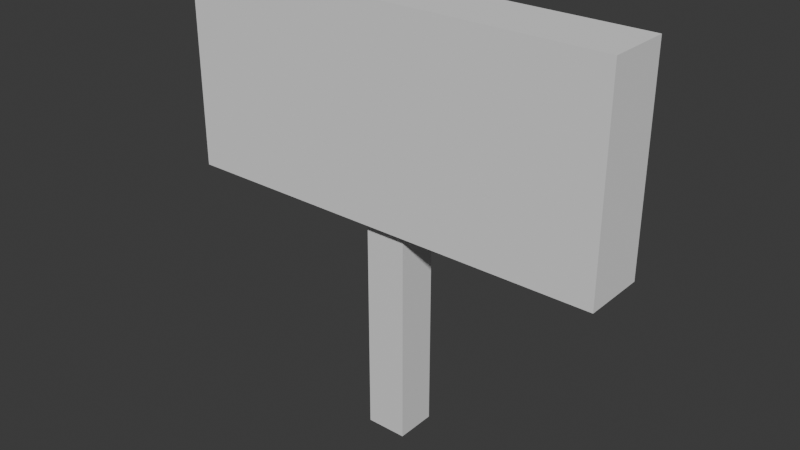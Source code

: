 # Source: directionalSign.blend  (saved by Blender 4.4.32; exported with 4.5.12 LTS)
import bpy
from mathutils import Matrix  # noqa: F401  (used for matrix-valued properties, if any)

bpy.ops.wm.read_factory_settings(use_empty=True)
scene = bpy.context.scene
scene.name = 'Scene'

# ---- collections
col_collection = bpy.data.collections.new('Collection'); scene.collection.children.link(col_collection)

# ---- materials (node trees are filled in below, after node groups)
mat_material = bpy.data.materials.new('Material')
mat_material.alpha_threshold = 0.0
mat_material.use_transparent_shadow = False
mat_material.roughness = 0.5
mat_material.line_color = (0.0, 0.0, 0.0, 1.0)

# ---- material node trees
mat_material.use_nodes = True; mat_material.node_tree.nodes.clear()
_N = mat_material.node_tree.nodes; _L = mat_material.node_tree.links
n0 = _N.new('ShaderNodeOutputMaterial'); n0.name = 'Material Output'; n0.location = (300, 300)
n1 = _N.new('ShaderNodeBsdfPrincipled'); n1.name = 'Principled BSDF'; n1.location = (10, 300)
n1.inputs[3].default_value = 1.45
_L.new(n1.outputs[0], n0.inputs[0])
n0.is_active_output = True

# ---- world
world_world = bpy.data.worlds.new('World'); scene.world = world_world
world_world.use_nodes = True; world_world.node_tree.nodes.clear()
_N = world_world.node_tree.nodes; _L = world_world.node_tree.links
n0 = _N.new('ShaderNodeOutputWorld'); n0.name = 'World Output'; n0.location = (300, 300)
n1 = _N.new('ShaderNodeBackground'); n1.name = 'Background'; n1.location = (10, 300)
n1.inputs[0].default_value = (0.05088, 0.05088, 0.05088, 1.0)
_L.new(n1.outputs[0], n0.inputs[0])
n0.is_active_output = True
world_world.color = (0.05088, 0.05088, 0.05088)
world_world.use_sun_shadow = False
world_world.sun_shadow_jitter_overblur = 0.0

# ---- meshes
me_cube = bpy.data.meshes.new('Cube')
me_cube.from_pydata([(0.3453, 0.3453, 4.813), (0.3453, 0.3453, -0.3453), (0.3453, -0.3453, 4.813), (0.3453, -0.3453, -0.3453), (-0.3453, 0.3453, 4.813), (-0.3453, 0.3453, -0.3453), (-0.3453, -0.3453, 4.813), (-0.3453, -0.3453, -0.3453)], [], [(0, 4, 6, 2), (3, 2, 6, 7), (7, 6, 4, 5), (5, 1, 3, 7), (1, 0, 2, 3), (5, 4, 0, 1)])
_uv = me_cube.uv_layers.new(name='UVMap')
_uv.uv.foreach_set('vector', [0.625, 0.5, 0.875, 0.5, 0.875, 0.75, 0.625, 0.75, 0.375, 0.75, 0.625, 0.75, 0.625, 1.0, 0.375, 1.0, 0.375, 0.0, 0.625, 0.0, 0.625, 0.25, 0.375, 0.25, 0.125, 0.5, 0.375, 0.5, 0.375, 0.75, 0.125, 0.75, 0.375, 0.5, 0.625, 0.5, 0.625, 0.75, 0.375, 0.75, 0.375, 0.25, 0.625, 0.25, 0.625, 0.5, 0.375, 0.5])
me_cube.materials.append(mat_material)
me_cube.use_mirror_vertex_groups = False
me_cube.update()
me_cube_001 = bpy.data.meshes.new('Cube.001')
me_cube_001.from_pydata([(-3.697, -0.5373, -1.737), (-3.697, -0.5373, 1.737), (-3.697, 0.5373, -1.737), (-3.697, 0.5373, 1.737), (3.697, -0.5373, -1.737), (3.697, -0.5373, 1.737), (3.697, 0.5373, -1.737), (3.697, 0.5373, 1.737)], [], [(0, 1, 3, 2), (2, 3, 7, 6), (6, 7, 5, 4), (4, 5, 1, 0), (2, 6, 4, 0), (7, 3, 1, 5)])
_uv = me_cube_001.uv_layers.new(name='UVMap')
_uv.uv.foreach_set('vector', [0.375, 0.0, 0.625, 0.0, 0.625, 0.25, 0.375, 0.25, 0.375, 0.25, 0.625, 0.25, 0.625, 0.5, 0.375, 0.5, 0.375, 0.5, 0.625, 0.5, 0.625, 0.75, 0.375, 0.75, 0.375, 0.75, 0.625, 0.75, 0.625, 1.0, 0.375, 1.0, 0.125, 0.5, 0.375, 0.5, 0.375, 0.75, 0.125, 0.75, 0.625, 0.5, 0.875, 0.5, 0.875, 0.75, 0.625, 0.75])
me_cube_001.update()
me_plane = bpy.data.meshes.new('Plane')
me_plane.from_pydata([(-3.327, -1.476, 0.0), (3.327, -1.476, 0.0), (-3.327, 1.476, 0.0), (3.327, 1.476, 0.0)], [], [(0, 1, 3, 2)])
_uv = me_plane.uv_layers.new(name='UVMap')
_uv.uv.foreach_set('vector', [0.0, 0.0, 1.0, 0.0, 1.0, 1.0, 0.0, 1.0])
me_plane.update()

# ---- objects
ob_post = bpy.data.objects.new('Post', me_cube)
ob_face = bpy.data.objects.new('Face', me_cube_001)
ob_arrows = bpy.data.objects.new('Arrows', me_plane)

# ---- transforms, parenting, visibility, modifiers, constraints
ob_post.location = (0.0, 0.0, 0.0)
ob_post.lock_rotations_4d = False
ob_post.empty_display_type = 'ARROWS'
ob_post.lineart.crease_threshold = 0.0
ob_face.parent = ob_post
ob_face.location = (0.0, 0.0, 5.146)
ob_arrows.parent = ob_face
ob_arrows.matrix_parent_inverse = Matrix(((1.0, -0.0, 0.0, -0.0), (-0.0, 1.0, -0.0, 0.0), (0.0, -0.0, 1.0, -5.146), (-0.0, 0.0, -0.0, 1.0)))
ob_arrows.location = (0.0, 0.55, 5.15)
ob_arrows.rotation_euler = (1.571, -0.0, 3.142)
ob_arrows.scale = (0.45, 1.0, 1.0)

# ---- collection membership
col_collection.objects.link(ob_post)
col_collection.objects.link(ob_face)
col_collection.objects.link(ob_arrows)

# ---- scene / render settings (as saved in the file)
scene.frame_start = 1; scene.frame_end = 250; scene.frame_set(1)
scene.render.engine = 'BLENDER_EEVEE_NEXT'
scene.cycles.sampling_pattern = 'TABULATED_SOBOL'
scene.eevee.ray_tracing_options.trace_max_roughness = 0.0
bpy.context.view_layer.update()

# ---- added for rendering (the .blend has no active camera and no usable light): camera, sun
cam_auto = bpy.data.cameras.new('AutoCamera')
cam_auto.lens = 50.0
cam_auto.sensor_width = 36.0
cam_auto.clip_end = 1000.0
ob_auto_camera = bpy.data.objects.new('AutoCamera', cam_auto)
scene.collection.objects.link(ob_auto_camera)
ob_auto_camera.location = (9.6194, -11.5369, 10.9645)
ob_auto_camera.rotation_euler = (1.09748, -7.21219e-08, 0.694738)
scene.camera = ob_auto_camera
light_auto_sun = bpy.data.lights.new('AutoSun', 'SUN')
light_auto_sun.energy = 3.0
light_auto_sun.angle = 0.0523599
ob_auto_sun = bpy.data.objects.new('AutoSun', light_auto_sun)
scene.collection.objects.link(ob_auto_sun)
ob_auto_sun.rotation_euler = (0.872665, 0.174533, 0.523599)
bpy.context.view_layer.update()
